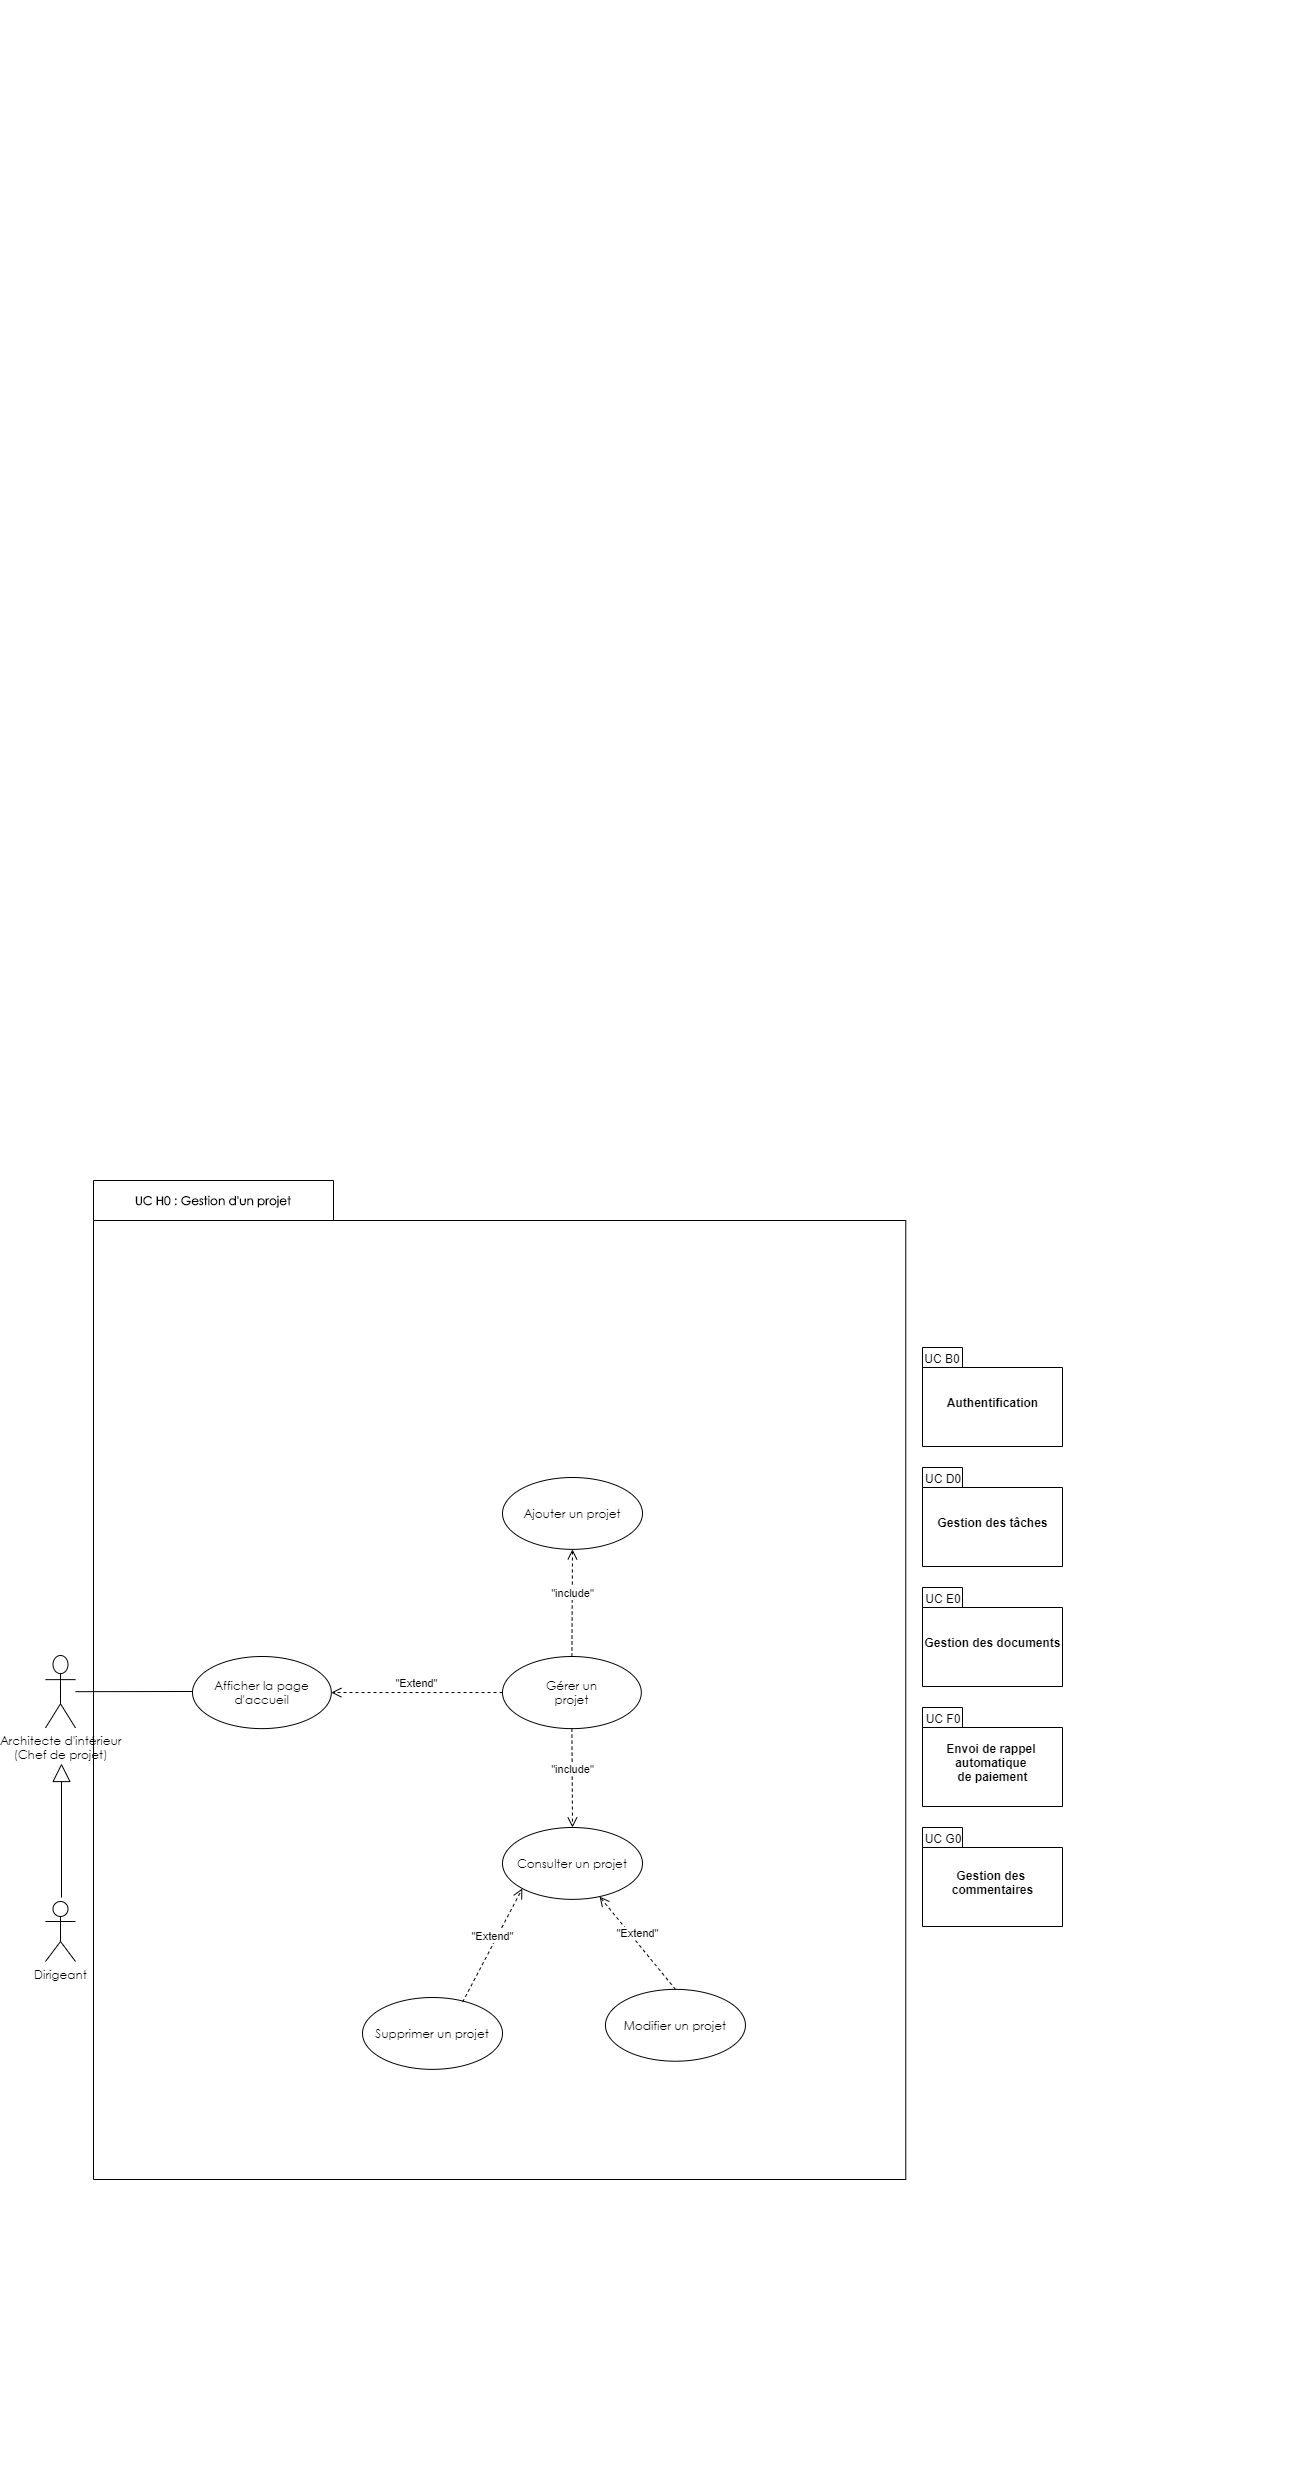

The diagram above was exported from draw.io. Its source (the exported page's mxGraphModel, read from the mxfile embedded in the PNG):
<mxGraphModel dx="2982" dy="6516" grid="1" gridSize="10" guides="1" tooltips="1" connect="1" arrows="1" fold="1" page="1" pageScale="1" pageWidth="827" pageHeight="1169" math="0" shadow="0">
  <root>
    <mxCell id="0" />
    <mxCell id="1" parent="0" />
    <mxCell id="P8IMl3zLo5yu5ENCu6N8-1" value="&lt;font face=&quot;Century Gothic&quot; data-font-src=&quot;https://fonts.googleapis.com/css?family=Century+Gothic&quot;&gt;Dirigeant&lt;/font&gt;" style="shape=umlActor;verticalLabelPosition=bottom;verticalAlign=top;html=1;movable=1;resizable=1;rotatable=1;deletable=1;editable=1;connectable=1;" parent="1" vertex="1">
      <mxGeometry x="-827" y="-2786" width="30" height="60" as="geometry" />
    </mxCell>
    <mxCell id="P8IMl3zLo5yu5ENCu6N8-2" value="&lt;font face=&quot;Century Gothic&quot; data-font-src=&quot;https://fonts.googleapis.com/css?family=Century+Gothic&quot;&gt;UC H0 : Gestion d'un projet&lt;/font&gt;" style="shape=folder;fontStyle=1;tabWidth=240;tabHeight=40;tabPosition=left;html=1;boundedLbl=1;labelInHeader=1;container=1;collapsible=0;whiteSpace=wrap;movable=1;resizable=1;rotatable=1;deletable=1;editable=1;connectable=1;" parent="1" vertex="1">
      <mxGeometry x="-779" y="-3507" width="812.29" height="999" as="geometry" />
    </mxCell>
    <mxCell id="P8IMl3zLo5yu5ENCu6N8-38" value="" style="group;movable=1;resizable=1;rotatable=1;deletable=1;editable=1;connectable=1;" parent="P8IMl3zLo5yu5ENCu6N8-2" vertex="1" connectable="0">
      <mxGeometry x="805.1710596124774" y="748.3529630673432" width="401.99839825351256" height="545.5072550553489" as="geometry" />
    </mxCell>
    <mxCell id="P8IMl3zLo5yu5ENCu6N8-3" value="" style="html=1;strokeColor=none;resizeWidth=1;resizeHeight=1;fillColor=none;part=1;connectable=1;allowArrows=0;deletable=1;whiteSpace=wrap;movable=1;resizable=1;rotatable=1;editable=1;" parent="P8IMl3zLo5yu5ENCu6N8-2" vertex="1">
      <mxGeometry x="120" y="-1180" width="110" height="360" as="geometry">
        <mxPoint as="offset" />
      </mxGeometry>
    </mxCell>
    <mxCell id="P3GNCrZ6pBxfSYYDoxpH-94" value="" style="group;movable=1;resizable=1;rotatable=1;deletable=1;editable=1;connectable=1;" parent="P8IMl3zLo5yu5ENCu6N8-2" vertex="1" connectable="0">
      <mxGeometry x="10.000000000000007" y="49" width="337.27" height="216.77000000000004" as="geometry" />
    </mxCell>
    <mxCell id="P3GNCrZ6pBxfSYYDoxpH-101" value="" style="group;movable=1;resizable=1;rotatable=1;deletable=1;editable=1;connectable=1;" parent="P3GNCrZ6pBxfSYYDoxpH-94" vertex="1" connectable="0">
      <mxGeometry width="337.27" height="216.77" as="geometry" />
    </mxCell>
    <mxCell id="99ROzaLvEiY9xmas0BG6-2" value="&lt;font face=&quot;Century Gothic&quot;&gt;Afficher la page d'accueil&lt;/font&gt;" style="ellipse;whiteSpace=wrap;html=1;movable=1;resizable=1;rotatable=1;deletable=1;editable=1;connectable=1;" parent="P8IMl3zLo5yu5ENCu6N8-2" vertex="1">
      <mxGeometry x="99" y="475.9951154313485" width="138.83" height="72.12636695018223" as="geometry" />
    </mxCell>
    <mxCell id="99ROzaLvEiY9xmas0BG6-4" value="&quot;Extend&quot;" style="html=1;verticalAlign=bottom;endArrow=open;dashed=1;endSize=8;movable=1;resizable=1;rotatable=1;deletable=1;editable=1;connectable=1;entryX=1;entryY=0.5;entryDx=0;entryDy=0;" parent="P8IMl3zLo5yu5ENCu6N8-2" source="P8IMl3zLo5yu5ENCu6N8-11" target="99ROzaLvEiY9xmas0BG6-2" edge="1">
      <mxGeometry relative="1" as="geometry">
        <mxPoint x="247" y="522" as="sourcePoint" />
        <mxPoint x="295.8389858172868" y="522.0547594135555" as="targetPoint" />
        <Array as="points" />
      </mxGeometry>
    </mxCell>
    <mxCell id="P8IMl3zLo5yu5ENCu6N8-11" value="&lt;font face=&quot;Century Gothic&quot; data-font-src=&quot;https://fonts.googleapis.com/css?family=Century+Gothic&quot;&gt;Gérer un&lt;br&gt;projet&lt;/font&gt;" style="ellipse;whiteSpace=wrap;html=1;movable=1;resizable=1;rotatable=1;deletable=1;editable=1;connectable=1;" parent="P8IMl3zLo5yu5ENCu6N8-2" vertex="1">
      <mxGeometry x="408.99999999999994" y="475.9951154313485" width="138.83" height="72.12636695018223" as="geometry" />
    </mxCell>
    <mxCell id="vFgHIZOzqjPC_jsL5dhG-1" value="&lt;font face=&quot;Century Gothic&quot;&gt;Ajouter un projet&lt;/font&gt;" style="ellipse;whiteSpace=wrap;html=1;movable=1;resizable=1;rotatable=1;deletable=1;editable=1;connectable=1;" parent="P8IMl3zLo5yu5ENCu6N8-2" vertex="1">
      <mxGeometry x="409" y="297" width="140" height="71.86" as="geometry" />
    </mxCell>
    <mxCell id="vFgHIZOzqjPC_jsL5dhG-2" value="&lt;font face=&quot;Century Gothic&quot;&gt;Modifier un projet&lt;/font&gt;" style="ellipse;whiteSpace=wrap;html=1;movable=1;resizable=1;rotatable=1;deletable=1;editable=1;connectable=1;" parent="P8IMl3zLo5yu5ENCu6N8-2" vertex="1">
      <mxGeometry x="511.95" y="808.86" width="140" height="71.86" as="geometry" />
    </mxCell>
    <mxCell id="vFgHIZOzqjPC_jsL5dhG-3" value="&lt;font face=&quot;Century Gothic&quot;&gt;Consulter un projet&lt;/font&gt;" style="ellipse;whiteSpace=wrap;html=1;movable=1;resizable=1;rotatable=1;deletable=1;editable=1;connectable=1;" parent="P8IMl3zLo5yu5ENCu6N8-2" vertex="1">
      <mxGeometry x="409" y="647" width="140" height="71.86" as="geometry" />
    </mxCell>
    <mxCell id="vFgHIZOzqjPC_jsL5dhG-4" value="&lt;font face=&quot;Century Gothic&quot;&gt;Supprimer un projet&lt;/font&gt;" style="ellipse;whiteSpace=wrap;html=1;movable=1;resizable=1;rotatable=1;deletable=1;editable=1;connectable=1;" parent="P8IMl3zLo5yu5ENCu6N8-2" vertex="1">
      <mxGeometry x="269" y="817" width="140" height="71.86" as="geometry" />
    </mxCell>
    <mxCell id="vFgHIZOzqjPC_jsL5dhG-5" value="&quot;include&quot;" style="html=1;verticalAlign=bottom;endArrow=open;dashed=1;endSize=8;exitX=0.5;exitY=0;exitDx=0;exitDy=0;movable=1;resizable=1;rotatable=1;deletable=1;editable=1;connectable=1;entryX=0.5;entryY=1;entryDx=0;entryDy=0;" parent="P8IMl3zLo5yu5ENCu6N8-2" source="P8IMl3zLo5yu5ENCu6N8-11" target="vFgHIZOzqjPC_jsL5dhG-1" edge="1">
      <mxGeometry x="1904.8667589917231" y="6473.159833097328" as="geometry">
        <mxPoint x="405.41124930930937" y="146.58696728758105" as="sourcePoint" />
        <mxPoint x="218.95335999999998" y="497.0304495747264" as="targetPoint" />
      </mxGeometry>
    </mxCell>
    <mxCell id="vFgHIZOzqjPC_jsL5dhG-7" value="&quot;include&quot;" style="html=1;verticalAlign=bottom;endArrow=open;dashed=1;endSize=8;exitX=0.5;exitY=1;exitDx=0;exitDy=0;movable=1;resizable=1;rotatable=1;deletable=1;editable=1;connectable=1;entryX=0.5;entryY=0;entryDx=0;entryDy=0;" parent="P8IMl3zLo5yu5ENCu6N8-2" source="P8IMl3zLo5yu5ENCu6N8-11" target="vFgHIZOzqjPC_jsL5dhG-3" edge="1">
      <mxGeometry x="3482.866758991723" y="13507.159833097328" as="geometry">
        <mxPoint x="503.9445778056779" y="669.3837365730424" as="sourcePoint" />
        <mxPoint x="578.9999999999973" y="662.9299999999998" as="targetPoint" />
      </mxGeometry>
    </mxCell>
    <mxCell id="vFgHIZOzqjPC_jsL5dhG-13" value="" style="group" parent="P8IMl3zLo5yu5ENCu6N8-2" vertex="1" connectable="0">
      <mxGeometry x="829" y="647" width="140" height="99" as="geometry" />
    </mxCell>
    <mxCell id="vFgHIZOzqjPC_jsL5dhG-9" value="Gestion des &lt;br&gt;commentaires" style="shape=folder;fontStyle=1;spacingTop=10;tabWidth=40;tabHeight=20;tabPosition=left;html=1;" parent="vFgHIZOzqjPC_jsL5dhG-13" vertex="1">
      <mxGeometry width="140" height="99.00000000000001" as="geometry" />
    </mxCell>
    <mxCell id="vFgHIZOzqjPC_jsL5dhG-12" value="UC G0" style="text;html=1;strokeColor=none;fillColor=none;align=center;verticalAlign=middle;whiteSpace=wrap;rounded=0;" parent="vFgHIZOzqjPC_jsL5dhG-13" vertex="1">
      <mxGeometry x="1" width="40" height="22" as="geometry" />
    </mxCell>
    <mxCell id="WUAn-Ami1LJoMWGY8MH6-1" value="&quot;Extend&quot;" style="html=1;verticalAlign=bottom;endArrow=open;dashed=1;endSize=8;movable=1;resizable=1;rotatable=1;deletable=1;editable=1;connectable=1;entryX=0;entryY=1;entryDx=0;entryDy=0;exitX=0.715;exitY=0.064;exitDx=0;exitDy=0;exitPerimeter=0;" parent="P8IMl3zLo5yu5ENCu6N8-2" source="vFgHIZOzqjPC_jsL5dhG-4" target="vFgHIZOzqjPC_jsL5dhG-3" edge="1">
      <mxGeometry relative="1" as="geometry">
        <mxPoint x="411.5269704065822" y="666.8088259979272" as="sourcePoint" />
        <mxPoint x="227.39457780565454" y="547.6128612398247" as="targetPoint" />
        <Array as="points" />
      </mxGeometry>
    </mxCell>
    <mxCell id="WUAn-Ami1LJoMWGY8MH6-2" value="&quot;Extend&quot;" style="html=1;verticalAlign=bottom;endArrow=open;dashed=1;endSize=8;movable=1;resizable=1;rotatable=1;deletable=1;editable=1;connectable=1;exitX=0.5;exitY=0;exitDx=0;exitDy=0;" parent="P8IMl3zLo5yu5ENCu6N8-2" source="vFgHIZOzqjPC_jsL5dhG-2" target="vFgHIZOzqjPC_jsL5dhG-3" edge="1">
      <mxGeometry relative="1" as="geometry">
        <mxPoint x="411.5269704065822" y="666.8088259979272" as="sourcePoint" />
        <mxPoint x="227.39457780565454" y="547.6128612398247" as="targetPoint" />
        <Array as="points" />
      </mxGeometry>
    </mxCell>
    <mxCell id="P8IMl3zLo5yu5ENCu6N8-5" value="&lt;font face=&quot;Century Gothic&quot; data-font-src=&quot;https://fonts.googleapis.com/css?family=Century+Gothic&quot;&gt;Architecte d'intérieur&lt;br&gt;(Chef de projet)&lt;/font&gt;" style="shape=umlActor;verticalLabelPosition=bottom;verticalAlign=top;html=1;movable=1;resizable=1;rotatable=1;deletable=1;editable=1;connectable=1;" parent="1" vertex="1">
      <mxGeometry x="-827" y="-3032" width="30" height="72.41" as="geometry" />
    </mxCell>
    <mxCell id="P3GNCrZ6pBxfSYYDoxpH-62" value="" style="endArrow=block;endSize=16;endFill=0;html=1;movable=1;resizable=1;rotatable=1;deletable=1;editable=1;connectable=1;" parent="1" edge="1">
      <mxGeometry width="160" relative="1" as="geometry">
        <mxPoint x="-811" y="-2790" as="sourcePoint" />
        <mxPoint x="-811" y="-2924" as="targetPoint" />
      </mxGeometry>
    </mxCell>
    <mxCell id="P3GNCrZ6pBxfSYYDoxpH-68" value="" style="endArrow=none;html=1;movable=1;resizable=1;rotatable=1;deletable=1;editable=1;connectable=1;" parent="1" source="P8IMl3zLo5yu5ENCu6N8-5" edge="1">
      <mxGeometry width="50" height="50" relative="1" as="geometry">
        <mxPoint x="-479" y="-2808" as="sourcePoint" />
        <mxPoint x="-680" y="-2996" as="targetPoint" />
      </mxGeometry>
    </mxCell>
    <mxCell id="vFgHIZOzqjPC_jsL5dhG-15" value="" style="group" parent="1" vertex="1" connectable="0">
      <mxGeometry x="50" y="-2980" width="140" height="99" as="geometry" />
    </mxCell>
    <mxCell id="vFgHIZOzqjPC_jsL5dhG-16" value="Envoi de rappel &lt;br&gt;automatique &lt;br&gt;de paiement" style="shape=folder;fontStyle=1;spacingTop=10;tabWidth=40;tabHeight=20;tabPosition=left;html=1;" parent="vFgHIZOzqjPC_jsL5dhG-15" vertex="1">
      <mxGeometry width="140" height="99.00000000000001" as="geometry" />
    </mxCell>
    <mxCell id="vFgHIZOzqjPC_jsL5dhG-17" value="UC F0" style="text;html=1;strokeColor=none;fillColor=none;align=center;verticalAlign=middle;whiteSpace=wrap;rounded=0;" parent="vFgHIZOzqjPC_jsL5dhG-15" vertex="1">
      <mxGeometry x="1" width="40" height="22" as="geometry" />
    </mxCell>
    <mxCell id="vFgHIZOzqjPC_jsL5dhG-18" value="" style="group" parent="1" vertex="1" connectable="0">
      <mxGeometry x="50" y="-3100" width="140" height="99" as="geometry" />
    </mxCell>
    <mxCell id="vFgHIZOzqjPC_jsL5dhG-19" value="Gestion des documents" style="shape=folder;fontStyle=1;spacingTop=10;tabWidth=40;tabHeight=20;tabPosition=left;html=1;" parent="vFgHIZOzqjPC_jsL5dhG-18" vertex="1">
      <mxGeometry width="140" height="99.00000000000001" as="geometry" />
    </mxCell>
    <mxCell id="vFgHIZOzqjPC_jsL5dhG-20" value="UC E0" style="text;html=1;strokeColor=none;fillColor=none;align=center;verticalAlign=middle;whiteSpace=wrap;rounded=0;" parent="vFgHIZOzqjPC_jsL5dhG-18" vertex="1">
      <mxGeometry x="1" width="40" height="22" as="geometry" />
    </mxCell>
    <mxCell id="vFgHIZOzqjPC_jsL5dhG-21" value="" style="group" parent="1" vertex="1" connectable="0">
      <mxGeometry x="50" y="-3220" width="140" height="99" as="geometry" />
    </mxCell>
    <mxCell id="vFgHIZOzqjPC_jsL5dhG-22" value="Gestion des tâches" style="shape=folder;fontStyle=1;spacingTop=10;tabWidth=40;tabHeight=20;tabPosition=left;html=1;" parent="vFgHIZOzqjPC_jsL5dhG-21" vertex="1">
      <mxGeometry width="140" height="99.00000000000001" as="geometry" />
    </mxCell>
    <mxCell id="vFgHIZOzqjPC_jsL5dhG-23" value="UC D0" style="text;html=1;strokeColor=none;fillColor=none;align=center;verticalAlign=middle;whiteSpace=wrap;rounded=0;" parent="vFgHIZOzqjPC_jsL5dhG-21" vertex="1">
      <mxGeometry x="1" width="40" height="22" as="geometry" />
    </mxCell>
    <mxCell id="nJN-rNJglWdVRbgbyGcl-4" value="" style="group" vertex="1" connectable="0" parent="1">
      <mxGeometry x="50" y="-3340" width="140" height="99" as="geometry" />
    </mxCell>
    <mxCell id="nJN-rNJglWdVRbgbyGcl-2" value="Authentification" style="shape=folder;fontStyle=1;spacingTop=10;tabWidth=40;tabHeight=20;tabPosition=left;html=1;" vertex="1" parent="nJN-rNJglWdVRbgbyGcl-4">
      <mxGeometry width="140" height="99.00000000000001" as="geometry" />
    </mxCell>
    <mxCell id="nJN-rNJglWdVRbgbyGcl-3" value="UC B0" style="text;html=1;strokeColor=none;fillColor=none;align=center;verticalAlign=middle;whiteSpace=wrap;rounded=0;" vertex="1" parent="nJN-rNJglWdVRbgbyGcl-4">
      <mxGeometry width="40" height="22" as="geometry" />
    </mxCell>
  </root>
</mxGraphModel>